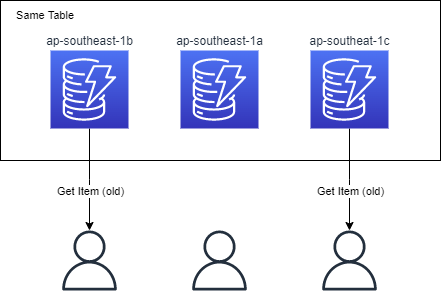

The diagram above was exported from draw.io. Its source (the exported page's mxGraphModel, read from the mxfile embedded in the PNG):
<mxGraphModel dx="1338" dy="857" grid="0" gridSize="10" guides="1" tooltips="1" connect="1" arrows="1" fold="1" page="1" pageScale="1" pageWidth="1100" pageHeight="850" math="0" shadow="0">
  <root>
    <mxCell id="UxfBWeaSXRfvRoIPvjwE-0" />
    <mxCell id="UxfBWeaSXRfvRoIPvjwE-1" parent="UxfBWeaSXRfvRoIPvjwE-0" />
    <mxCell id="UxfBWeaSXRfvRoIPvjwE-2" value="sam" style="rounded=0;whiteSpace=wrap;html=1;fontSize=11;" parent="UxfBWeaSXRfvRoIPvjwE-1" vertex="1">
      <mxGeometry x="340" y="250" width="440" height="160" as="geometry" />
    </mxCell>
    <mxCell id="UxfBWeaSXRfvRoIPvjwE-3" value="" style="edgeStyle=orthogonalEdgeStyle;rounded=0;orthogonalLoop=1;jettySize=auto;html=1;fontSize=11;" parent="UxfBWeaSXRfvRoIPvjwE-1" source="UxfBWeaSXRfvRoIPvjwE-5" target="UxfBWeaSXRfvRoIPvjwE-14" edge="1">
      <mxGeometry relative="1" as="geometry" />
    </mxCell>
    <mxCell id="UxfBWeaSXRfvRoIPvjwE-4" value="Get Item (old)" style="edgeLabel;html=1;align=center;verticalAlign=middle;resizable=0;points=[];fontSize=11;" parent="UxfBWeaSXRfvRoIPvjwE-3" vertex="1" connectable="0">
      <mxGeometry x="-0.1713" y="1" relative="1" as="geometry">
        <mxPoint x="-1" y="20" as="offset" />
      </mxGeometry>
    </mxCell>
    <mxCell id="UxfBWeaSXRfvRoIPvjwE-5" value="ap-southeast-1b" style="sketch=0;points=[[0,0,0],[0.25,0,0],[0.5,0,0],[0.75,0,0],[1,0,0],[0,1,0],[0.25,1,0],[0.5,1,0],[0.75,1,0],[1,1,0],[0,0.25,0],[0,0.5,0],[0,0.75,0],[1,0.25,0],[1,0.5,0],[1,0.75,0]];outlineConnect=0;fontColor=#232F3E;gradientColor=#4D72F3;gradientDirection=north;fillColor=#3334B9;strokeColor=#ffffff;dashed=0;verticalLabelPosition=top;verticalAlign=bottom;align=center;html=1;fontSize=12;fontStyle=0;aspect=fixed;shape=mxgraph.aws4.resourceIcon;resIcon=mxgraph.aws4.dynamodb;labelPosition=center;" parent="UxfBWeaSXRfvRoIPvjwE-1" vertex="1">
      <mxGeometry x="390" y="300" width="78" height="78" as="geometry" />
    </mxCell>
    <mxCell id="UxfBWeaSXRfvRoIPvjwE-6" value="ap-southeast-1a" style="sketch=0;points=[[0,0,0],[0.25,0,0],[0.5,0,0],[0.75,0,0],[1,0,0],[0,1,0],[0.25,1,0],[0.5,1,0],[0.75,1,0],[1,1,0],[0,0.25,0],[0,0.5,0],[0,0.75,0],[1,0.25,0],[1,0.5,0],[1,0.75,0]];outlineConnect=0;fontColor=#232F3E;gradientColor=#4D72F3;gradientDirection=north;fillColor=#3334B9;strokeColor=#ffffff;dashed=0;verticalLabelPosition=top;verticalAlign=bottom;align=center;html=1;fontSize=12;fontStyle=0;aspect=fixed;shape=mxgraph.aws4.resourceIcon;resIcon=mxgraph.aws4.dynamodb;labelPosition=center;" parent="UxfBWeaSXRfvRoIPvjwE-1" vertex="1">
      <mxGeometry x="520" y="300" width="78" height="78" as="geometry" />
    </mxCell>
    <mxCell id="UxfBWeaSXRfvRoIPvjwE-7" value="" style="edgeStyle=orthogonalEdgeStyle;rounded=0;orthogonalLoop=1;jettySize=auto;html=1;fontSize=11;" parent="UxfBWeaSXRfvRoIPvjwE-1" source="UxfBWeaSXRfvRoIPvjwE-9" target="UxfBWeaSXRfvRoIPvjwE-15" edge="1">
      <mxGeometry relative="1" as="geometry" />
    </mxCell>
    <mxCell id="UxfBWeaSXRfvRoIPvjwE-8" value="Get Item (old)" style="edgeLabel;html=1;align=center;verticalAlign=middle;resizable=0;points=[];fontSize=11;" parent="UxfBWeaSXRfvRoIPvjwE-7" vertex="1" connectable="0">
      <mxGeometry x="0.1663" y="1" relative="1" as="geometry">
        <mxPoint x="-1" y="3" as="offset" />
      </mxGeometry>
    </mxCell>
    <mxCell id="UxfBWeaSXRfvRoIPvjwE-9" value="ap-southeat-1c" style="sketch=0;points=[[0,0,0],[0.25,0,0],[0.5,0,0],[0.75,0,0],[1,0,0],[0,1,0],[0.25,1,0],[0.5,1,0],[0.75,1,0],[1,1,0],[0,0.25,0],[0,0.5,0],[0,0.75,0],[1,0.25,0],[1,0.5,0],[1,0.75,0]];outlineConnect=0;fontColor=#232F3E;gradientColor=#4D72F3;gradientDirection=north;fillColor=#3334B9;strokeColor=#ffffff;dashed=0;verticalLabelPosition=top;verticalAlign=bottom;align=center;html=1;fontSize=12;fontStyle=0;aspect=fixed;shape=mxgraph.aws4.resourceIcon;resIcon=mxgraph.aws4.dynamodb;labelPosition=center;" parent="UxfBWeaSXRfvRoIPvjwE-1" vertex="1">
      <mxGeometry x="650" y="300" width="78" height="78" as="geometry" />
    </mxCell>
    <mxCell id="UxfBWeaSXRfvRoIPvjwE-12" value="" style="sketch=0;outlineConnect=0;fontColor=#232F3E;gradientColor=none;fillColor=#232F3D;strokeColor=none;dashed=0;verticalLabelPosition=top;verticalAlign=bottom;align=center;html=1;fontSize=12;fontStyle=0;aspect=fixed;pointerEvents=1;shape=mxgraph.aws4.user;labelPosition=center;" parent="UxfBWeaSXRfvRoIPvjwE-1" vertex="1">
      <mxGeometry x="529" y="480" width="60" height="60" as="geometry" />
    </mxCell>
    <mxCell id="UxfBWeaSXRfvRoIPvjwE-13" value="Same Table" style="text;html=1;strokeColor=none;fillColor=none;align=center;verticalAlign=middle;whiteSpace=wrap;rounded=0;fontSize=11;" parent="UxfBWeaSXRfvRoIPvjwE-1" vertex="1">
      <mxGeometry x="340" y="250" width="90" height="30" as="geometry" />
    </mxCell>
    <mxCell id="UxfBWeaSXRfvRoIPvjwE-14" value="" style="sketch=0;outlineConnect=0;fontColor=#232F3E;gradientColor=none;fillColor=#232F3D;strokeColor=none;dashed=0;verticalLabelPosition=top;verticalAlign=bottom;align=center;html=1;fontSize=12;fontStyle=0;aspect=fixed;pointerEvents=1;shape=mxgraph.aws4.user;labelPosition=center;" parent="UxfBWeaSXRfvRoIPvjwE-1" vertex="1">
      <mxGeometry x="399" y="480" width="60" height="60" as="geometry" />
    </mxCell>
    <mxCell id="UxfBWeaSXRfvRoIPvjwE-15" value="" style="sketch=0;outlineConnect=0;fontColor=#232F3E;gradientColor=none;fillColor=#232F3D;strokeColor=none;dashed=0;verticalLabelPosition=top;verticalAlign=bottom;align=center;html=1;fontSize=12;fontStyle=0;aspect=fixed;pointerEvents=1;shape=mxgraph.aws4.user;labelPosition=center;" parent="UxfBWeaSXRfvRoIPvjwE-1" vertex="1">
      <mxGeometry x="659" y="480" width="60" height="60" as="geometry" />
    </mxCell>
  </root>
</mxGraphModel>